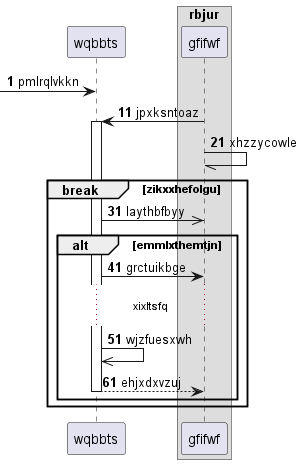

The diagram above was rendered by PlantUML. Its source (embedded in the PNG):
@startuml
participant wqbbts as 0
box "rbjur"
participant gfifwf as 1
end box
autonumber 1 10
 [-> 0: pmlrqlvkkn
1 -> 0++ : jpxksntoaz
1 -// 1: xhzzycowle
break zikxxhefolgu
0 ->> 1: laythbfbyy
alt emmlxthemtjn
0 -> 1: grctuikbge
...xixltsfq...
0 ->> 0: wjzfuesxwh
return ehjxdxvzuj
end
end
@enduml